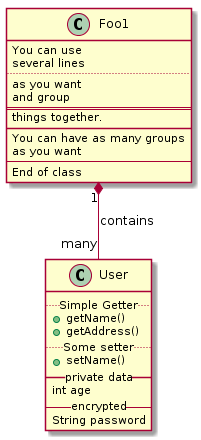

The diagram above was rendered by PlantUML. Its source (embedded in the PNG):
@startuml
class Foo1 {
  You can use
  several lines
  ..
  as you want
  and group
  ==
  things together.
  __
  You can have as many groups
  as you want
  --
  End of class
}

class User {
  .. Simple Getter ..
  + getName()
  + getAddress()
  .. Some setter ..
  + setName()
  __ private data __
  int age
  -- encrypted --
  String password
}

Foo1 "1" *-- "many" User : contains

@enduml